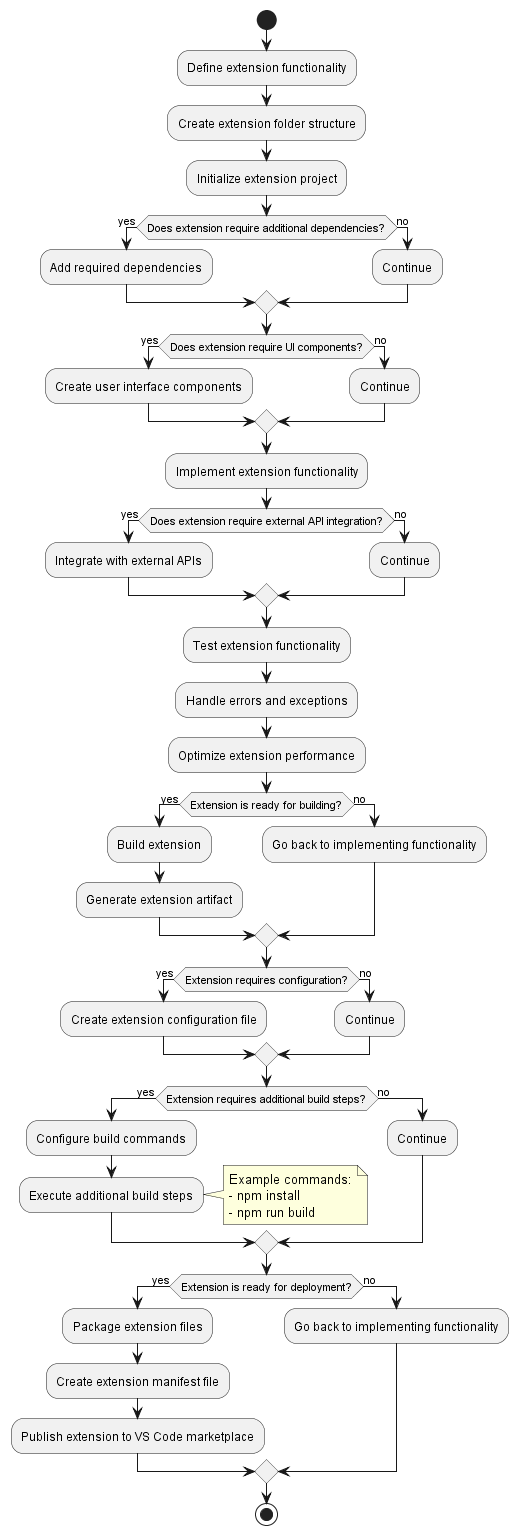

The diagram above was rendered by PlantUML. Its source (embedded in the PNG):
@startuml

start
:Define extension functionality;
:Create extension folder structure;
:Initialize extension project;

if (Does extension require additional dependencies?) then (yes)
  :Add required dependencies;
else (no)
  :Continue;
endif

if (Does extension require UI components?) then (yes)
  :Create user interface components;
else (no)
  :Continue;
endif

:Implement extension functionality;

if (Does extension require external API integration?) then (yes)
  :Integrate with external APIs;
else (no)
  :Continue;
endif

:Test extension functionality;
:Handle errors and exceptions;
:Optimize extension performance;

if (Extension is ready for building?) then (yes)
  :Build extension;
  :Generate extension artifact;
else (no)
  :Go back to implementing functionality;
endif

if (Extension requires configuration?) then (yes)
  :Create extension configuration file;
else (no)
  :Continue;
endif

if (Extension requires additional build steps?) then (yes)
  :Configure build commands;
  :Execute additional build steps;
  note right
    Example commands:
    - npm install
    - npm run build
  end note
else (no)
  :Continue;
endif

if (Extension is ready for deployment?) then (yes)
  :Package extension files;
  :Create extension manifest file;
  :Publish extension to VS Code marketplace;
else (no)
  :Go back to implementing functionality;
endif

stop

@enduml